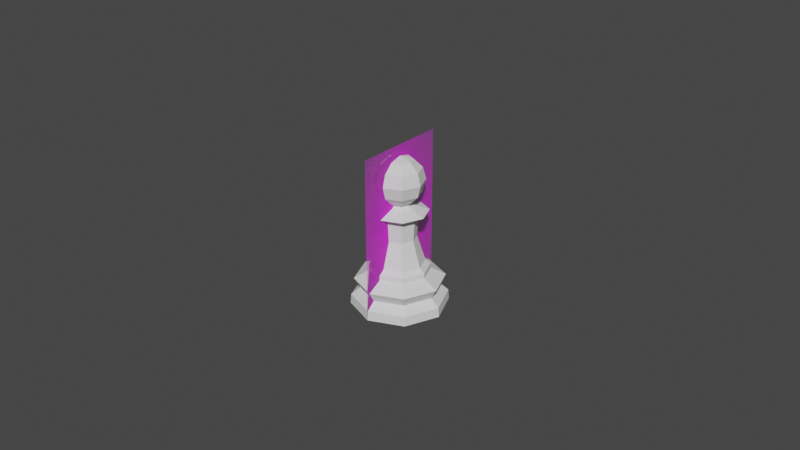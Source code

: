 # Source: Pawn.blend  (saved by Blender 2.82.7; exported with 4.5.12 LTS)
import bpy
from mathutils import Matrix  # noqa: F401  (used for matrix-valued properties, if any)

bpy.ops.wm.read_factory_settings(use_empty=True)
scene = bpy.context.scene
scene.name = 'Scene'

# ---- collections
col_collection = bpy.data.collections.new('Collection'); scene.collection.children.link(col_collection)

# ---- images (referenced by path relative to the original .blend; pixels are not part of the script)
import os
ASSET_DIR = os.environ.get("B2B_ASSET_DIR", "")  # directory of the original .blend (textures are referenced by path, not embedded)
HERE = os.path.dirname(os.path.abspath(__file__))  # packed textures are extracted next to this script under _unpacked/

def load_image(name, relpath, width, height, colorspace="sRGB"):
    """Load a texture the original file referenced (path relative to the .blend, or extracted next to this script)."""
    p = next((c for c in (os.path.join(HERE, relpath), os.path.join(ASSET_DIR, relpath)) if relpath and os.path.exists(c)), "")
    if p:
        img = bpy.data.images.load(p, check_existing=True)
        img.name = name
    else:  # same state as the original file: an image datablock whose file is absent (Cycles renders it pink)
        img = bpy.data.images.new(name, width, height)
        img.source = "FILE"
        img.filepath = "//" + (relpath or name)
    img.colorspace_settings.name = colorspace
    return img
img_staunton_pawn_png = load_image('Staunton Pawn.png', 'Staunton Pawn.png', 1024, 1024, 'sRGB')

# ---- materials (node trees are filled in below, after node groups)
mat_staunton_pawn = bpy.data.materials.new('Staunton Pawn')
mat_staunton_pawn.surface_render_method = 'BLENDED'
mat_staunton_pawn.blend_method = 'BLEND'
mat_staunton_pawn.use_transparent_shadow = False

# ---- material node trees
mat_staunton_pawn.use_nodes = True; mat_staunton_pawn.node_tree.nodes.clear()
_N = mat_staunton_pawn.node_tree.nodes; _L = mat_staunton_pawn.node_tree.links
n0 = _N.new('ShaderNodeOutputMaterial'); n0.name = 'Material Output'; n0.location = (300, 300)
n1 = _N.new('ShaderNodeTexImage'); n1.name = 'Image Texture'; n1.location = (-200, 300)
n1.image = img_staunton_pawn_png
n1.extension = 'CLIP'
n2 = _N.new('ShaderNodeBsdfPrincipled'); n2.name = 'Principled BSDF'; n2.location = (0, 300)
n2.distribution = 'GGX'
n2.subsurface_method = 'BURLEY'
n2.inputs[3].default_value = 1.45
n2.inputs[27].default_value = (0.0, 0.0, 0.0, 1.0)
n2.inputs[28].default_value = 1.0
_L.new(n1.outputs[0], n2.inputs[0])
_L.new(n1.outputs[1], n2.inputs[4])
_L.new(n2.outputs[0], n0.inputs[0])
n0.is_active_output = True

# ---- world
world_world = bpy.data.worlds.new('World'); scene.world = world_world
world_world.use_nodes = True; world_world.node_tree.nodes.clear()
_N = world_world.node_tree.nodes; _L = world_world.node_tree.links
n0 = _N.new('ShaderNodeOutputWorld'); n0.name = 'World Output'; n0.location = (300, 300)
n1 = _N.new('ShaderNodeBackground'); n1.name = 'Background'; n1.location = (10, 300)
n1.inputs[0].default_value = (0.05088, 0.05088, 0.05088, 1.0)
_L.new(n1.outputs[0], n0.inputs[0])
n0.is_active_output = True
world_world.color = (0.05088, 0.05088, 0.05088)
world_world.use_sun_shadow = False
world_world.sun_shadow_jitter_overblur = 0.0

# ---- meshes
me_staunton_pawn = bpy.data.meshes.new('Staunton Pawn')
me_staunton_pawn.from_pydata([(-0.01501, 0.0, -1.118e-09), (0.01501, 0.0, -1.118e-09), (-0.01501, 0.05114, -1.118e-09), (0.01501, 0.05114, -1.118e-09)], [], [(0, 1, 3, 2)])
_uv = me_staunton_pawn.uv_layers.new(name='UVMap')
_uv.uv.foreach_set('vector', [0.0, 0.0, 1.0, 0.0, 1.0, 1.0, 0.0, 1.0])
me_staunton_pawn.materials.append(mat_staunton_pawn)
me_staunton_pawn.use_remesh_fix_poles = True
me_staunton_pawn.use_remesh_preserve_attributes = False
me_staunton_pawn.use_mirror_vertex_groups = False
me_staunton_pawn.update()
me_cylinder = bpy.data.meshes.new('Cylinder')
me_cylinder.from_pydata([(2.154e-09, 0.007552, 0.01379), (0.00534, 0.00534, 0.01379), (0.007552, -1.12e-09, 0.01379), (0.00534, -0.00534, 0.01379), (-3.068e-10, -0.007552, 0.01379), (-0.00534, -0.00534, 0.01379), (-0.007552, 5.602e-09, 0.01379), (-0.00534, 0.00534, 0.01379), (2.043e-09, 0.009344, 0.01097), (0.006607, 0.006607, 0.01097), (0.009344, -1.52e-09, 0.01097), (0.006607, -0.006607, 0.01097), (-1.002e-09, -0.009344, 0.01097), (-0.006607, -0.006607, 0.01097), (-0.009344, 6.797e-09, 0.01097), (-0.006607, 0.006607, 0.01097), (0.00977, 0.00977, 0.008448), (0.01382, -2.648e-09, 0.008448), (0.00977, -0.00977, 0.008448), (-2.791e-09, -0.01382, 0.008448), (-0.00977, -0.00977, 0.008448), (-0.01382, 9.65e-09, 0.008448), (-0.00977, 0.00977, 0.008448), (1.716e-09, 0.01382, 0.008448), (0.008487, 0.008487, 0.005271), (0.012, -2.187e-09, 0.005271), (0.008487, -0.008487, 0.005271), (-2.031e-09, -0.012, 0.005271), (-0.008487, -0.008487, 0.005271), (-0.012, 8.497e-09, 0.005271), (-0.008487, 0.008487, 0.005271), (1.876e-09, 0.012, 0.005271), (1.151e-09, 0.01492, -5.588e-09), (0.01055, 0.01055, -5.588e-09), (0.01492, -3.176e-09, -5.588e-09), (0.01055, -0.01055, -5.588e-09), (-3.059e-09, -0.01492, -5.588e-09), (-0.01055, -0.01055, -5.588e-09), (-0.01492, 9.7e-09, -5.588e-09), (-0.01055, 0.01055, -5.588e-09), (0.01039, 0.01039, 0.002937), (0.01469, -2.783e-09, 0.002937), (0.01039, -0.01039, 0.002937), (-3.141e-09, -0.01469, 0.002937), (-0.01039, -0.01039, 0.002937), (-0.01469, 1.025e-08, 0.002937), (-0.01039, 0.01039, 0.002937), (1.836e-09, 0.01469, 0.002937), (2.074e-09, 0.009271, 0.01257), (0.006556, 0.006556, 0.01257), (0.009271, -1.496e-09, 0.01257), (0.006556, -0.006556, 0.01257), (-9.467e-10, -0.009271, 0.01257), (-0.006556, -0.006556, 0.01257), (-0.009271, 6.756e-09, 0.01257), (-0.006556, 0.006556, 0.01257), (0.003565, 0.003565, 0.02194), (2.993e-09, 0.005042, 0.02194), (0.005042, -6.314e-10, 0.02194), (0.003565, -0.003565, 0.02194), (1.35e-09, -0.005042, 0.02194), (-0.003565, -0.003565, 0.02194), (-0.005042, 3.857e-09, 0.02194), (-0.003565, 0.003565, 0.02194), (0.003893, 0.003893, 0.02855), (4.327e-09, 0.005506, 0.02855), (0.005506, -7.243e-10, 0.02855), (0.003893, -0.003893, 0.02855), (2.533e-09, -0.005506, 0.02855), (-0.003893, -0.003893, 0.02855), (-0.005506, 4.177e-09, 0.02855), (-0.003893, 0.003893, 0.02855), (0.002417, 0.002417, 0.03224), (4.108e-09, 0.003418, 0.03224), (0.003418, -2.948e-10, 0.03224), (0.002417, -0.002417, 0.03224), (2.994e-09, -0.003418, 0.03224), (-0.002417, -0.002417, 0.03224), (-0.003418, 2.748e-09, 0.03224), (-0.002417, 0.002417, 0.03224), (1.196e-09, -0.008686, 0.03039), (-0.006142, -0.006142, 0.03039), (0.008686, -1.343e-09, 0.03039), (0.006142, -0.006142, 0.03039), (4.026e-09, 0.008686, 0.03039), (0.006142, 0.006142, 0.03039), (-0.006142, 0.006142, 0.03039), (-0.008686, 6.389e-09, 0.03039), (-8.765e-12, 0.003778, 0.03358), (0.002671, 0.002671, 0.04667), (0.004627, 0.004627, 0.04391), (0.005342, 0.005342, 0.04013), (0.004627, 0.004627, 0.03635), (0.002671, 0.002671, 0.03358), (0.003778, 1.511e-09, 0.04667), (0.006543, 1.687e-09, 0.04391), (0.007555, 1.335e-09, 0.04013), (0.006543, 1.687e-09, 0.03635), (0.003778, 1.511e-09, 0.03358), (0.002671, -0.002671, 0.04667), (0.004627, -0.004627, 0.04391), (0.005342, -0.005342, 0.04013), (0.004627, -0.004627, 0.03635), (0.002671, -0.002671, 0.03358), (-1.118e-10, -0.003778, 0.04667), (2.4e-10, -0.006543, 0.04391), (2.4e-10, -0.007555, 0.04013), (2.4e-10, -0.006543, 0.03635), (6.411e-11, -0.003778, 0.03358), (-0.001837, 0.001837, 0.03307), (-0.002598, 2.195e-09, 0.03307), (-0.002671, -0.002671, 0.04667), (-0.004627, -0.004627, 0.04391), (-0.005342, -0.005342, 0.04013), (-0.004627, -0.004627, 0.03635), (-0.002671, -0.002671, 0.03358), (-0.001837, -0.001837, 0.03307), (3.213e-09, -0.002598, 0.03307), (-0.003778, 1.335e-09, 0.04667), (-0.006543, 9.831e-10, 0.04391), (-0.007555, 9.831e-10, 0.04013), (-0.006543, 9.831e-10, 0.03635), (-0.003778, 1.511e-09, 0.03358), (0.001837, -0.001837, 0.03307), (0.002598, -1.172e-10, 0.03307), (-0.002671, 0.002671, 0.04667), (-0.004627, 0.004627, 0.04391), (-0.005342, 0.005342, 0.04013), (-0.004627, 0.004627, 0.03635), (-0.002671, 0.002671, 0.03358), (4.059e-09, 0.002598, 0.03307), (-8.765e-12, 2.971e-10, 0.04768), (-1.118e-10, 0.003778, 0.04667), (-4.636e-10, 0.006543, 0.04391), (-8.154e-10, 0.007555, 0.04013), (-4.636e-10, 0.006543, 0.03635), (0.001837, 0.001837, 0.03307)], [], [(4, 3, 59, 60), (31, 30, 22, 23), (30, 29, 21, 22), (29, 28, 20, 21), (28, 27, 19, 20), (27, 26, 18, 19), (26, 25, 17, 18), (25, 24, 16, 17), (23, 8, 9, 16), (24, 31, 23, 16), (16, 9, 10, 17), (17, 10, 11, 18), (18, 11, 12, 19), (19, 12, 13, 20), (20, 13, 14, 21), (21, 14, 15, 22), (22, 15, 8, 23), (32, 33, 34, 35, 36, 37, 38, 39), (48, 55, 7, 0), (55, 54, 6, 7), (54, 53, 5, 6), (53, 52, 4, 5), (52, 51, 3, 4), (51, 50, 2, 3), (50, 49, 1, 2), (49, 48, 0, 1), (24, 40, 47, 31), (32, 47, 40, 33), (25, 41, 40, 24), (33, 40, 41, 34), (26, 42, 41, 25), (34, 41, 42, 35), (27, 43, 42, 26), (35, 42, 43, 36), (28, 44, 43, 27), (36, 43, 44, 37), (29, 45, 44, 28), (37, 44, 45, 38), (30, 46, 45, 29), (38, 45, 46, 39), (39, 46, 47, 32), (31, 47, 46, 30), (9, 8, 48, 49), (10, 9, 49, 50), (11, 10, 50, 51), (12, 11, 51, 52), (13, 12, 52, 53), (14, 13, 53, 54), (15, 14, 54, 55), (8, 15, 55, 48), (57, 63, 71, 65), (2, 1, 56, 58), (7, 6, 62, 63), (5, 4, 60, 61), (3, 2, 58, 59), (1, 0, 57, 56), (0, 7, 63, 57), (6, 5, 61, 62), (81, 80, 76, 77), (62, 61, 69, 70), (60, 59, 67, 68), (58, 56, 64, 66), (63, 62, 70, 71), (61, 60, 68, 69), (59, 58, 66, 67), (56, 57, 65, 64), (74, 72, 136, 124), (83, 82, 74, 75), (85, 84, 73, 72), (84, 86, 79, 73), (87, 81, 77, 78), (80, 83, 75, 76), (82, 85, 72, 74), (86, 87, 78, 79), (71, 70, 87, 86), (66, 64, 85, 82), (68, 67, 83, 80), (70, 69, 81, 87), (65, 71, 86, 84), (64, 65, 84, 85), (67, 66, 82, 83), (69, 68, 80, 81), (134, 133, 90, 91), (132, 131, 89), (136, 130, 88, 93), (135, 134, 91, 92), (133, 132, 89, 90), (88, 135, 92, 93), (124, 136, 93, 98), (92, 91, 96, 97), (90, 89, 94, 95), (93, 92, 97, 98), (91, 90, 95, 96), (89, 131, 94), (123, 124, 98, 103), (97, 96, 101, 102), (95, 94, 99, 100), (98, 97, 102, 103), (96, 95, 100, 101), (94, 131, 99), (102, 101, 106, 107), (100, 99, 104, 105), (103, 102, 107, 108), (101, 100, 105, 106), (99, 131, 104), (117, 123, 103, 108), (105, 104, 111, 112), (108, 107, 114, 115), (106, 105, 112, 113), (104, 131, 111), (116, 117, 108, 115), (107, 106, 113, 114), (115, 114, 121, 122), (113, 112, 119, 120), (111, 131, 118), (110, 116, 115, 122), (114, 113, 120, 121), (112, 111, 118, 119), (122, 121, 128, 129), (120, 119, 126, 127), (118, 131, 125), (109, 110, 122, 129), (121, 120, 127, 128), (119, 118, 125, 126), (129, 128, 135, 88), (127, 126, 133, 134), (125, 131, 132), (128, 127, 134, 135), (126, 125, 132, 133), (130, 109, 129, 88), (79, 78, 110, 109), (77, 76, 117, 116), (75, 74, 124, 123), (72, 73, 130, 136), (73, 79, 109, 130), (78, 77, 116, 110), (76, 75, 123, 117)])
_k = {(0, 1): 1.0, (1, 2): 1.0, (2, 3): 1.0, (3, 4): 1.0, (4, 5): 1.0, (5, 6): 1.0, (6, 7): 1.0, (0, 7): 1.0, (8, 15): 0.22745, (14, 15): 0.22745, (13, 14): 0.22745, (12, 13): 0.22745, (11, 12): 0.22745, (10, 11): 0.22745, (9, 10): 0.22745, (8, 9): 0.22745, (30, 31): 0.71765, (29, 30): 0.71765, (28, 29): 0.71765, (27, 28): 0.71765, (26, 27): 0.71765, (25, 26): 0.71765, (24, 25): 0.71765, (24, 31): 0.71765, (64, 65): 1.0, (64, 66): 1.0, (66, 67): 1.0, (67, 68): 1.0, (68, 69): 1.0, (69, 70): 1.0, (70, 71): 1.0, (65, 71): 1.0, (72, 73): 1.0, (72, 74): 1.0, (74, 75): 1.0, (75, 76): 1.0, (76, 77): 1.0, (77, 78): 1.0, (78, 79): 1.0, (73, 79): 1.0, (109, 130): 1.0, (109, 110): 1.0, (110, 116): 1.0, (116, 117): 1.0, (117, 123): 1.0, (123, 124): 1.0, (124, 136): 1.0, (130, 136): 1.0}
me_cylinder.attributes.new('crease_edge', 'FLOAT', 'EDGE').data.foreach_set('value', [_k.get((min(e.vertices), max(e.vertices)), 0.0) for e in me_cylinder.edges])
_uv = me_cylinder.uv_layers.new(name='UVMap')
_uv.uv.foreach_set('vector', [0.5, 1.0, 0.625, 1.0, 0.625, 1.0, 0.5, 1.0, 1.34e-08, 0.6758, 0.125, 0.6758, 0.125, 0.7968, 0.001058, 0.7968, 0.125, 0.6758, 0.25, 0.6758, 0.25, 0.7968, 0.125, 0.7968, 0.25, 0.6758, 0.375, 0.6758, 0.375, 0.7968, 0.25, 0.7968, 0.375, 0.6758, 0.5, 0.6758, 0.5, 0.7968, 0.375, 0.7968, 0.5, 0.6758, 0.625, 0.6758, 0.625, 0.7968, 0.5, 0.7968, 0.625, 0.6758, 0.75, 0.6758, 0.75, 0.7968, 0.625, 0.7968, 0.75, 0.6758, 0.875, 0.6758, 0.875, 0.7968, 0.75, 0.7968, 0.9989, 0.7968, 0.9994, 0.894, 0.875, 0.894, 0.875, 0.7968, 0.875, 0.6758, 1.0, 0.6758, 0.9989, 0.7968, 0.875, 0.7968, 0.875, 0.7968, 0.875, 0.894, 0.75, 0.894, 0.75, 0.7968, 0.75, 0.7968, 0.75, 0.894, 0.625, 0.894, 0.625, 0.7968, 0.625, 0.7968, 0.625, 0.894, 0.5, 0.894, 0.5, 0.7968, 0.5, 0.7968, 0.5, 0.894, 0.375, 0.894, 0.375, 0.7968, 0.375, 0.7968, 0.375, 0.894, 0.25, 0.894, 0.25, 0.7968, 0.25, 0.7968, 0.25, 0.894, 0.125, 0.894, 0.125, 0.7968, 0.125, 0.7968, 0.125, 0.894, 0.0005536, 0.894, 0.001058, 0.7968, 0.75, 0.481, 0.9134, 0.4134, 0.981, 0.25, 0.9134, 0.08663, 0.75, 0.01895, 0.5866, 0.08663, 0.519, 0.25, 0.5866, 0.4134, 0.0006338, 0.954, 0.125, 0.954, 0.125, 1.0, 0.0, 1.0, 0.125, 0.954, 0.25, 0.954, 0.25, 1.0, 0.125, 1.0, 0.25, 0.954, 0.375, 0.954, 0.375, 1.0, 0.25, 1.0, 0.375, 0.954, 0.5, 0.954, 0.5, 1.0, 0.375, 1.0, 0.5, 0.954, 0.625, 0.954, 0.625, 1.0, 0.5, 1.0, 0.625, 0.954, 0.75, 0.954, 0.75, 1.0, 0.625, 1.0, 0.75, 0.954, 0.875, 0.954, 0.875, 1.0, 0.75, 1.0, 0.875, 0.954, 0.9994, 0.954, 1.0, 1.0, 0.875, 1.0, 0.875, 0.6758, 0.875, 0.5895, 0.9998, 0.5895, 1.0, 0.6758, 0.75, 0.481, 0.9998, 0.5895, 0.875, 0.5895, 0.9134, 0.4134, 0.75, 0.6758, 0.75, 0.5895, 0.875, 0.5895, 0.875, 0.6758, 0.9134, 0.4134, 0.875, 0.5895, 0.75, 0.5895, 0.981, 0.25, 0.625, 0.6758, 0.625, 0.5895, 0.75, 0.5895, 0.75, 0.6758, 0.981, 0.25, 0.75, 0.5895, 0.625, 0.5895, 0.9134, 0.08663, 0.5, 0.6758, 0.5, 0.5895, 0.625, 0.5895, 0.625, 0.6758, 0.9134, 0.08663, 0.625, 0.5895, 0.5, 0.5895, 0.75, 0.01895, 0.375, 0.6758, 0.375, 0.5895, 0.5, 0.5895, 0.5, 0.6758, 0.75, 0.01895, 0.5, 0.5895, 0.375, 0.5895, 0.5866, 0.08663, 0.25, 0.6758, 0.25, 0.5895, 0.375, 0.5895, 0.375, 0.6758, 0.5866, 0.08663, 0.375, 0.5895, 0.25, 0.5895, 0.519, 0.25, 0.125, 0.6758, 0.125, 0.5895, 0.25, 0.5895, 0.25, 0.6758, 0.519, 0.25, 0.25, 0.5895, 0.125, 0.5895, 0.5866, 0.4134, 0.5866, 0.4134, 0.125, 0.5895, 0.0001577, 0.5895, 0.75, 0.481, 1.34e-08, 0.6758, 0.0001577, 0.5895, 0.125, 0.5895, 0.125, 0.6758, 0.875, 0.894, 0.9994, 0.894, 0.9994, 0.954, 0.875, 0.954, 0.75, 0.894, 0.875, 0.894, 0.875, 0.954, 0.75, 0.954, 0.625, 0.894, 0.75, 0.894, 0.75, 0.954, 0.625, 0.954, 0.5, 0.894, 0.625, 0.894, 0.625, 0.954, 0.5, 0.954, 0.375, 0.894, 0.5, 0.894, 0.5, 0.954, 0.375, 0.954, 0.25, 0.894, 0.375, 0.894, 0.375, 0.954, 0.25, 0.954, 0.125, 0.894, 0.25, 0.894, 0.25, 0.954, 0.125, 0.954, 0.0005536, 0.894, 0.125, 0.894, 0.125, 0.954, 0.0006338, 0.954, 0.0, 1.0, 0.125, 1.0, 0.125, 1.0, 0.0, 1.0, 0.75, 1.0, 0.875, 1.0, 0.875, 1.0, 0.75, 1.0, 0.125, 1.0, 0.25, 1.0, 0.25, 1.0, 0.125, 1.0, 0.375, 1.0, 0.5, 1.0, 0.5, 1.0, 0.375, 1.0, 0.625, 1.0, 0.75, 1.0, 0.75, 1.0, 0.625, 1.0, 0.875, 1.0, 1.0, 1.0, 1.0, 1.0, 0.875, 1.0, 0.0, 1.0, 0.125, 1.0, 0.125, 1.0, 0.0, 1.0, 0.25, 1.0, 0.375, 1.0, 0.375, 1.0, 0.25, 1.0, 0.375, 1.0, 0.5, 1.0, 0.5, 1.0, 0.375, 1.0, 0.25, 1.0, 0.375, 1.0, 0.375, 1.0, 0.25, 1.0, 0.5, 1.0, 0.625, 1.0, 0.625, 1.0, 0.5, 1.0, 0.75, 1.0, 0.875, 1.0, 0.875, 1.0, 0.75, 1.0, 0.125, 1.0, 0.25, 1.0, 0.25, 1.0, 0.125, 1.0, 0.375, 1.0, 0.5, 1.0, 0.5, 1.0, 0.375, 1.0, 0.625, 1.0, 0.75, 1.0, 0.75, 1.0, 0.625, 1.0, 0.875, 1.0, 1.0, 1.0, 1.0, 1.0, 0.875, 1.0, 0.75, 1.0, 0.8751, 1.0, 0.875, 1.0, 0.75, 1.0, 0.625, 1.0, 0.75, 1.0, 0.75, 1.0, 0.625, 1.0, 0.875, 1.0, 1.0, 1.0, 1.003, 1.0, 0.8751, 1.0, -1.048e-09, 1.0, 0.125, 1.0, 0.1249, 1.0, -0.002789, 1.0, 0.25, 1.0, 0.375, 1.0, 0.375, 1.0, 0.25, 1.0, 0.5, 1.0, 0.625, 1.0, 0.625, 1.0, 0.5, 1.0, 0.75, 1.0, 0.875, 1.0, 0.8751, 1.0, 0.75, 1.0, 0.125, 1.0, 0.25, 1.0, 0.25, 1.0, 0.1249, 1.0, 0.125, 1.0, 0.25, 1.0, 0.25, 1.0, 0.125, 1.0, 0.75, 1.0, 0.875, 1.0, 0.875, 1.0, 0.75, 1.0, 0.5, 1.0, 0.625, 1.0, 0.625, 1.0, 0.5, 1.0, 0.25, 1.0, 0.375, 1.0, 0.375, 1.0, 0.25, 1.0, 0.0, 1.0, 0.125, 1.0, 0.125, 1.0, -1.048e-09, 1.0, 0.875, 1.0, 1.0, 1.0, 1.0, 1.0, 0.875, 1.0, 0.625, 1.0, 0.75, 1.0, 0.75, 1.0, 0.625, 1.0, 0.375, 1.0, 0.5, 1.0, 0.5, 1.0, 0.375, 1.0, 0.75, 0.5, 0.75, 0.6667, 0.625, 0.6667, 0.625, 0.5, 0.75, 0.8333, 0.6875, 1.0, 0.625, 0.8333, 0.875, 1.0, 1.0, 1.0, 0.75, 0.1667, 0.625, 0.1667, 0.75, 0.3333, 0.75, 0.5, 0.625, 0.5, 0.625, 0.3333, 0.75, 0.6667, 0.75, 0.8333, 0.625, 0.8333, 0.625, 0.6667, 0.75, 0.1667, 0.75, 0.3333, 0.625, 0.3333, 0.625, 0.1667, 0.75, 1.0, 0.875, 1.0, 0.625, 0.1667, 0.5, 0.1667, 0.625, 0.3333, 0.625, 0.5, 0.5, 0.5, 0.5, 0.3333, 0.625, 0.6667, 0.625, 0.8333, 0.5, 0.8333, 0.5, 0.6667, 0.625, 0.1667, 0.625, 0.3333, 0.5, 0.3333, 0.5, 0.1667, 0.625, 0.5, 0.625, 0.6667, 0.5, 0.6667, 0.5, 0.5, 0.625, 0.8333, 0.5625, 1.0, 0.5, 0.8333, 0.625, 1.0, 0.75, 1.0, 0.5, 0.1667, 0.375, 0.1667, 0.5, 0.3333, 0.5, 0.5, 0.375, 0.5, 0.375, 0.3333, 0.5, 0.6667, 0.5, 0.8333, 0.375, 0.8333, 0.375, 0.6667, 0.5, 0.1667, 0.5, 0.3333, 0.375, 0.3333, 0.375, 0.1667, 0.5, 0.5, 0.5, 0.6667, 0.375, 0.6667, 0.375, 0.5, 0.5, 0.8333, 0.4375, 1.0, 0.375, 0.8333, 0.375, 0.3333, 0.375, 0.5, 0.25, 0.5, 0.25, 0.3333, 0.375, 0.6667, 0.375, 0.8333, 0.25, 0.8333, 0.25, 0.6667, 0.375, 0.1667, 0.375, 0.3333, 0.25, 0.3333, 0.25, 0.1667, 0.375, 0.5, 0.375, 0.6667, 0.25, 0.6667, 0.25, 0.5, 0.375, 0.8333, 0.3125, 1.0, 0.25, 0.8333, 0.5, 1.0, 0.625, 1.0, 0.375, 0.1667, 0.25, 0.1667, 0.25, 0.6667, 0.25, 0.8333, 0.125, 0.8333, 0.125, 0.6667, 0.25, 0.1667, 0.25, 0.3333, 0.125, 0.3333, 0.125, 0.1667, 0.25, 0.5, 0.25, 0.6667, 0.125, 0.6667, 0.125, 0.5, 0.25, 0.8333, 0.1875, 1.0, 0.125, 0.8333, 0.375, 1.0, 0.5, 1.0, 0.25, 0.1667, 0.125, 0.1667, 0.25, 0.3333, 0.25, 0.5, 0.125, 0.5, 0.125, 0.3333, 0.125, 0.1667, 0.125, 0.3333, 0.0, 0.3333, 0.0, 0.1667, 0.125, 0.5, 0.125, 0.6667, 0.0, 0.6667, 0.0, 0.5, 0.125, 0.8333, 0.0625, 1.0, 0.0, 0.8333, 0.25, 1.0, 0.375, 1.0, 0.125, 0.1667, 0.0, 0.1667, 0.125, 0.3333, 0.125, 0.5, 0.0, 0.5, 0.0, 0.3333, 0.125, 0.6667, 0.125, 0.8333, 0.0, 0.8333, 0.0, 0.6667, 1.0, 0.1667, 1.0, 0.3333, 0.875, 0.3333, 0.875, 0.1667, 1.0, 0.5, 1.0, 0.6667, 0.875, 0.6667, 0.875, 0.5, 1.0, 0.8333, 0.9375, 1.0, 0.875, 0.8333, 0.125, 1.0, 0.25, 1.0, 1.0, 0.1667, 0.875, 0.1667, 1.0, 0.3333, 1.0, 0.5, 0.875, 0.5, 0.875, 0.3333, 1.0, 0.6667, 1.0, 0.8333, 0.875, 0.8333, 0.875, 0.6667, 0.875, 0.1667, 0.875, 0.3333, 0.75, 0.3333, 0.75, 0.1667, 0.875, 0.5, 0.875, 0.6667, 0.75, 0.6667, 0.75, 0.5, 0.875, 0.8333, 0.8125, 1.0, 0.75, 0.8333, 0.875, 0.3333, 0.875, 0.5, 0.75, 0.5, 0.75, 0.3333, 0.875, 0.6667, 0.875, 0.8333, 0.75, 0.8333, 0.75, 0.6667, 0.0, 1.0, 0.125, 1.0, 0.875, 0.1667, 0.75, 0.1667, 0.1249, 1.0, 0.25, 1.0, 0.25, 1.0, 0.125, 1.0, 0.375, 1.0, 0.5, 1.0, 0.5, 1.0, 0.375, 1.0, 0.625, 1.0, 0.75, 1.0, 0.75, 1.0, 0.625, 1.0, 0.8751, 1.0, 1.003, 1.0, 1.0, 1.0, 0.875, 1.0, -0.002789, 1.0, 0.1249, 1.0, 0.125, 1.0, 0.0, 1.0, 0.25, 1.0, 0.375, 1.0, 0.375, 1.0, 0.25, 1.0, 0.5, 1.0, 0.625, 1.0, 0.625, 1.0, 0.5, 1.0])
me_cylinder.use_remesh_fix_poles = True
me_cylinder.use_remesh_preserve_attributes = False
me_cylinder.use_mirror_vertex_groups = False
me_cylinder.update()

# ---- objects
ob_staunton_pawn = bpy.data.objects.new('Staunton Pawn', me_staunton_pawn)
ob_pawn = bpy.data.objects.new('Pawn', me_cylinder)

# ---- transforms, parenting, visibility, modifiers, constraints
ob_staunton_pawn.location = (0.0, 0.0, 0.0)
ob_staunton_pawn.rotation_euler = (1.571, 0.0, 1.571)
ob_staunton_pawn.display_type = 'SOLID'
ob_staunton_pawn.lineart.crease_threshold = 0.0
ob_pawn.location = (0.0, 0.0, 0.0)
ob_pawn.lineart.crease_threshold = 0.0

# ---- collection membership
col_collection.objects.link(ob_staunton_pawn)
col_collection.objects.link(ob_pawn)

# ---- scene / render settings (as saved in the file)
scene.frame_start = 1; scene.frame_end = 250; scene.frame_set(1)
scene.render.engine = 'BLENDER_EEVEE_NEXT'
scene.cycles.use_denoising = False
scene.cycles.samples = 128
scene.cycles.sampling_pattern = 'TABULATED_SOBOL'
scene.cycles.use_adaptive_sampling = False
scene.cycles.use_light_tree = False
scene.view_settings.view_transform = 'Filmic'
bpy.context.view_layer.update()

# ---- added for rendering (the .blend has no active camera and no usable light): camera, sun
cam_auto = bpy.data.cameras.new('AutoCamera')
cam_auto.lens = 50.0
cam_auto.sensor_width = 36.0
cam_auto.clip_end = 1000.0
ob_auto_camera = bpy.data.objects.new('AutoCamera', cam_auto)
scene.collection.objects.link(ob_auto_camera)
ob_auto_camera.location = (0.185045, -0.222054, 0.173604)
ob_auto_camera.rotation_euler = (1.09748, -7.21219e-08, 0.694738)
scene.camera = ob_auto_camera
light_auto_sun = bpy.data.lights.new('AutoSun', 'SUN')
light_auto_sun.energy = 3.0
light_auto_sun.angle = 0.0523599
ob_auto_sun = bpy.data.objects.new('AutoSun', light_auto_sun)
scene.collection.objects.link(ob_auto_sun)
ob_auto_sun.rotation_euler = (0.872665, 0.174533, 0.523599)
bpy.context.view_layer.update()
